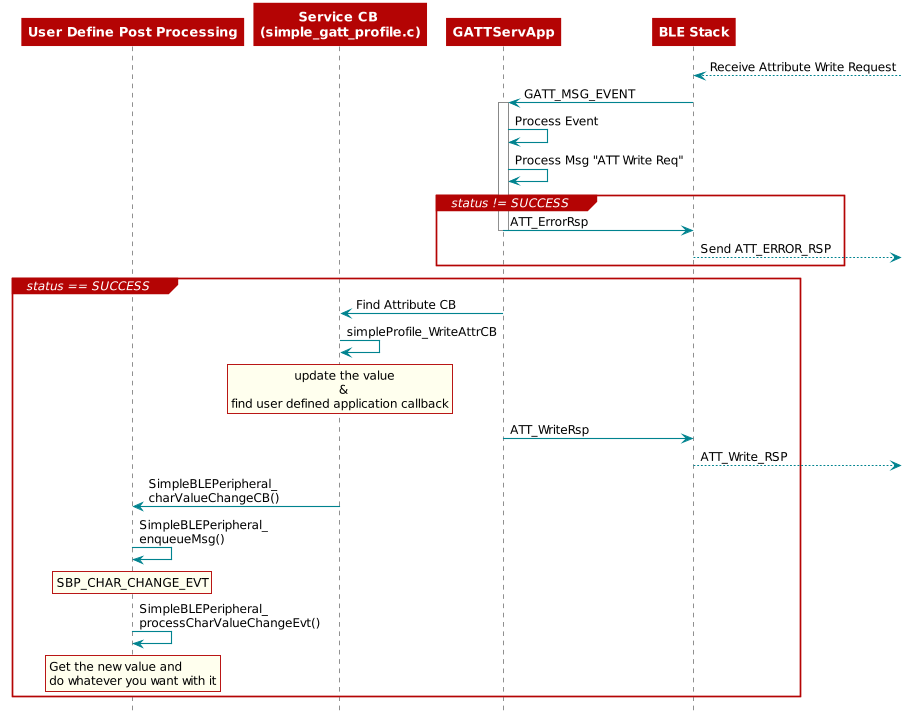

The diagram above was rendered by PlantUML. Its source (embedded in the PNG):
@startuml
skinparam backgroundColor transparent

hide footbox

scale max 900 width

skinparam sequenceArrow {
    Color #00838f
    Thickness 1.2
}


skinparam sequenceParticipant {
    BackgroundColor #b40404
    BorderColor #b40404
    BorderThickness 0
    FontColor #fff
    FontStyle bold
}

skinparam sequenceLifeLineBorderColor #888

skinparam note {
    BackgroundColor #ffe
    BorderColor #b40404
}

skinparam sequenceDivider {
    BackgroundColor #b40404
    BorderColor #b40404
    FontColor #fff
    BorderThickness 0
}

skinparam sequenceGroup {
    BackgroundColor #b40404
    BorderColor #b40404
    HeaderFontColor #fff
    HeaderFontStyle italics
    BorderThickness 1.5
}

skinparam shadowing false

skinParam state {
  BorderColor #b40404
  BackgroundColor transparent
  ArrowColor #00838f
  StartColor #00838f
  EndColor #00838f
}

skinParam activity {
  BorderColor #b40404
  BackgroundColor transparent
  ArrowColor #00838f
  StartColor #00838f
  EndColor #00838f
  BarColor #00838f
}
 participant "User Define Post Processing" as User
 participant "Service CB \n(simple_gatt_profile.c)" as App
 participant GATTServApp
 participant "BLE Stack"  as BLE

 BLE <--]: Receive Attribute Write Request

 BLE -> GATTServApp : GATT_MSG_EVENT

 Activate "GATTServApp"
  GATTServApp -> GATTServApp : Process Event
  GATTServApp -> GATTServApp : Process Msg "ATT Write Req"

 group status != SUCCESS
   GATTServApp -> BLE : ATT_ErrorRsp
   Deactivate "GATTServApp"
   BLE -->] : Send ATT_ERROR_RSP
 end


 group status == SUCCESS
   GATTServApp -> App : Find Attribute CB
   App -> App : simpleProfile_WriteAttrCB
   rnote over "App"
                      update the value
                                  &
     find user defined application callback
   end note

   GATTServApp -> BLE : ATT_WriteRsp
   BLE -->] : ATT_Write_RSP

   App -> User : SimpleBLEPeripheral_\ncharValueChangeCB()

   User-> User : SimpleBLEPeripheral_\nenqueueMsg()
   rnote over "User"
     SBP_CHAR_CHANGE_EVT
   end note

   User-> User : SimpleBLEPeripheral_\nprocessCharValueChangeEvt()

   rnote over "User"
     Get the new value and
     do whatever you want with it
   end note

 end



@enduml